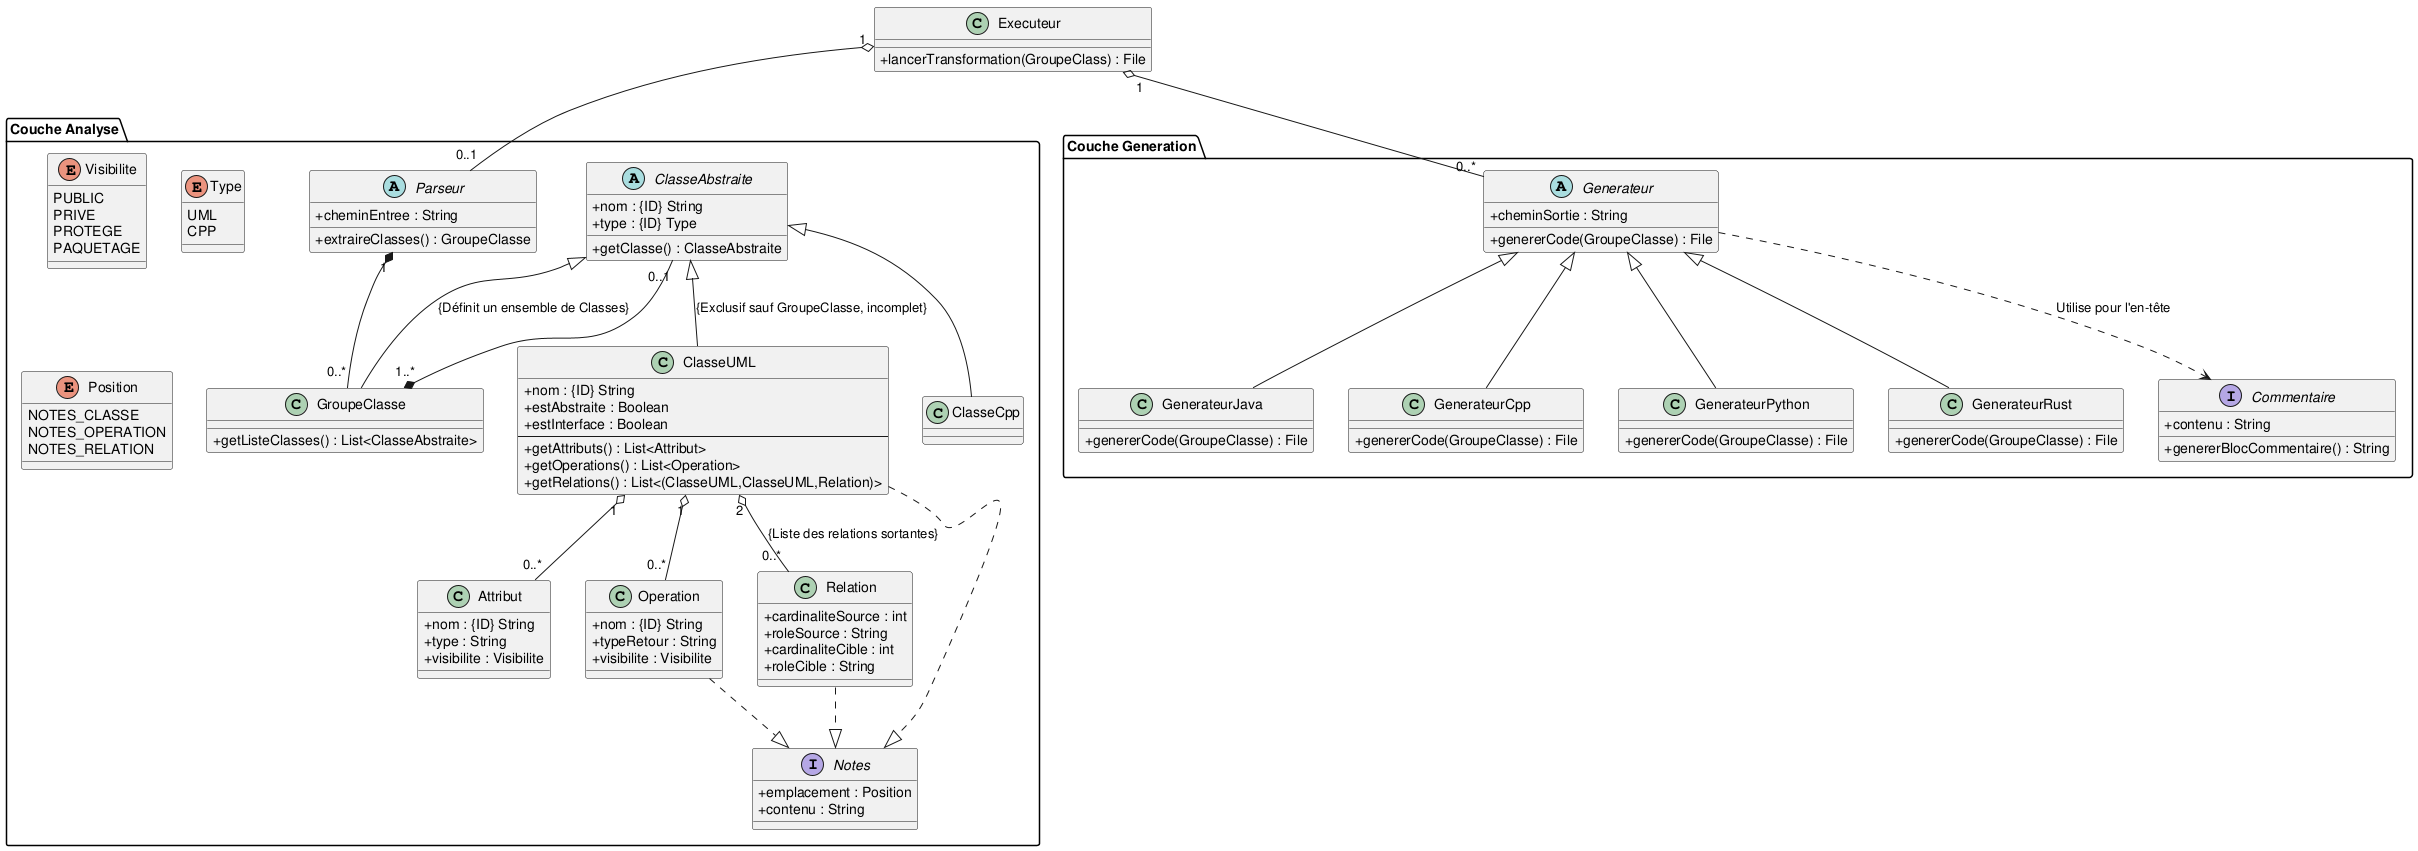

The diagram above was rendered by PlantUML. Its source (embedded in the PNG):
@startuml
skinparam classAttributeIconSize 0

class Executeur {
  +lancerTransformation(GroupeClass) : File
} 

package "Couche Analyse" {
	abstract class Parseur {
	  +cheminEntree : String
	  +extraireClasses() : GroupeClasse
	}
	
	abstract class ClasseAbstraite {
	  +nom : {ID} String
	  +type : {ID} Type
	  +getClasse() : ClasseAbstraite
	}

	class ClasseUML {
	  +nom : {ID} String
	  +estAbstraite : Boolean
	  +estInterface : Boolean
	  ---
	  +getAttributs() : List<Attribut>
	  +getOperations() : List<Operation>
	  +getRelations() : List<(ClasseUML,ClasseUML,Relation)>
	}

	ClasseUML "1" o-- "0..*" Attribut
	ClasseUML "1" o-- "0..*" Operation
	ClasseUML "2" o-- "0..*" Relation  : "{Liste des relations sortantes}"

	enum Visibilite {
	  PUBLIC
	  PRIVE
	  PROTEGE
	  PAQUETAGE
	}

	class Attribut {
	  +nom : {ID} String
	  +type : String
	  +visibilite : Visibilite
	}

	class Operation {
	  +nom : {ID} String
	  +typeRetour : String
	  +visibilite : Visibilite
	}

	class Relation {
	  +cardinaliteSource : int 
	  +roleSource : String 
	  +cardinaliteCible : int 
	  +roleCible : String
	}
	

	ClasseAbstraite <|--  ClasseUML : {Exclusif sauf GroupeClasse, incomplet}
	ClasseAbstraite <|-- "ClasseCpp" 
	ClasseAbstraite <|-- GroupeClasse : {Définit un ensemble de Classes}

	class ClasseCpp{}

	ClasseAbstraite "0..1" --* "1..*" GroupeClasse
	
	class GroupeClasse {
	 +getListeClasses() : List<ClasseAbstraite>
	}
	
	enum Type {
	  UML
	  CPP
	}
	
	enum Position {
	 NOTES_CLASSE
	 NOTES_OPERATION
	 NOTES_RELATION
	}
	
	interface Notes {
	 +emplacement : Position 
	 +contenu : String
	}
	
	ClasseUML ..|> Notes
	Relation ..|> Notes
	Operation ..|> Notes

	Parseur "1" *-- "0..*" GroupeClasse
}

package "Couche Generation" {
    abstract class Generateur {
        +cheminSortie : String
        +genererCode(GroupeClasse) : File 
    }

    class GenerateurJava {
        +genererCode(GroupeClasse) : File
    }

    class GenerateurCpp {
        +genererCode(GroupeClasse) : File
    }

    class GenerateurPython {
        +genererCode(GroupeClasse) : File
    }
    
    class GenerateurRust {
        +genererCode(GroupeClasse) : File
    }
    
    interface Commentaire {
        +contenu : String
        +genererBlocCommentaire() : String
    }
    
    Generateur ..> Commentaire : "Utilise pour l'en-tête"
}

Executeur "1"  o-- "0..1" Parseur
Executeur "1" o-- "0..*" Generateur

Generateur <|-- GenerateurJava
Generateur <|-- GenerateurCpp
Generateur <|-- GenerateurPython
Generateur <|-- GenerateurRust
@enduml